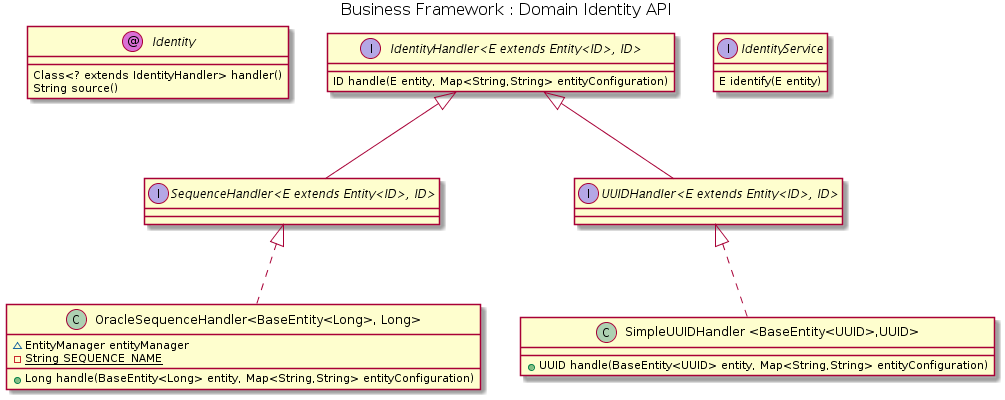

The diagram above was rendered by PlantUML. Its source (embedded in the PNG):
@startuml




skinparam nodesep 40
skinparam ranksep 80

skinParam circledCharacterFontColor black
skinParam circledCharacterFontSize 12
skinParam circledCharacterFontStyle normal
skinParam circledCharacterFontName Plain
skinParam circledCharacterRadius 10

skinParam titleFontColor black
skinParam titleFontSize  16
skinParam titleFontStyle normal
'skinParam titleFontName 

skinParam packageFontColor black
skinParam packageFontSize  14
skinParam packageFontStyle normal
'skinParam packageFontName

title Business Framework : Domain Identity API

 
interface Identity << (@,orchid) >>{
	Class<? extends IdentityHandler> handler()
	String source()
}


interface "IdentityHandler<E extends Entity<ID>, ID>" as IdentityHandler_E_ID_ {
	ID handle(E entity, Map<String,String> entityConfiguration)
}

interface IdentityService {
	E identify(E entity)
}

interface "SequenceHandler<E extends Entity<ID>, ID>" as SequenceHandler {
}

IdentityHandler_E_ID_ <|-- SequenceHandler

interface "UUIDHandler<E extends Entity<ID>, ID>" as UUIDHandler {
}

IdentityHandler_E_ID_ <|-- UUIDHandler

class "OracleSequenceHandler<BaseEntity<Long>, Long>" as OracleSequenceHandler {
	~EntityManager entityManager
	-{static}String SEQUENCE_NAME
	+Long handle(BaseEntity<Long> entity, Map<String,String> entityConfiguration)
}

SequenceHandler <|.. OracleSequenceHandler

class "SimpleUUIDHandler <BaseEntity<UUID>,UUID>" as SimpleUUIDHandler {
	+UUID handle(BaseEntity<UUID> entity, Map<String,String> entityConfiguration)
}


UUIDHandler <|.. SimpleUUIDHandler



@enduml